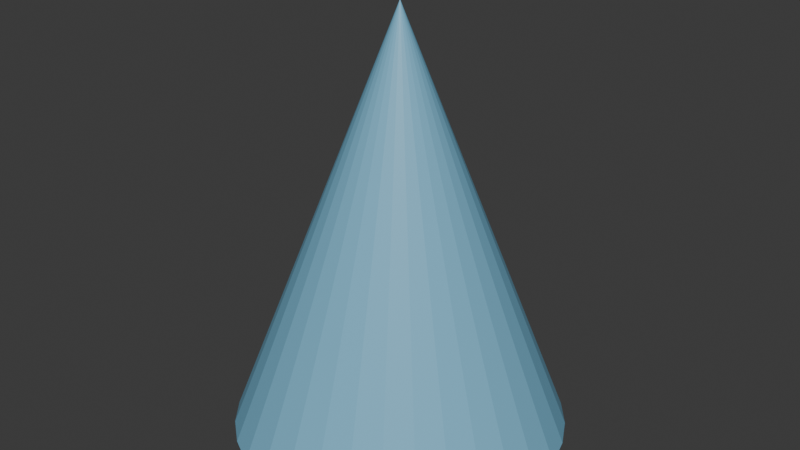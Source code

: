 # Source: P2_Cone.blend  (saved by Blender 4.2.66; exported with 4.5.12 LTS)
import bpy
from mathutils import Matrix  # noqa: F401  (used for matrix-valued properties, if any)

bpy.ops.wm.read_factory_settings(use_empty=True)
scene = bpy.context.scene
scene.name = 'Scene'

# ---- collections
col_collection = bpy.data.collections.new('Collection'); scene.collection.children.link(col_collection)

# ---- materials (node trees are filled in below, after node groups)
mat_p2_cone = bpy.data.materials.new('P2_Cone')
mat_p2_cone.diffuse_color = (0.2, 0.5, 0.7, 1.0)
mat_p2_cone.roughness = 0.5

# ---- material node trees
mat_p2_cone.use_nodes = True; mat_p2_cone.node_tree.nodes.clear()
_N = mat_p2_cone.node_tree.nodes; _L = mat_p2_cone.node_tree.links
n0 = _N.new('ShaderNodeBsdfPrincipled'); n0.name = 'Principled BSDF'; n0.location = (0, 300)
n0.inputs[0].default_value = (0.2, 0.5, 0.7, 1.0)
n0.inputs[27].default_value = (0.0, 0.0, 0.0, 1.0)
n1 = _N.new('ShaderNodeOutputMaterial'); n1.name = 'Material Output'; n1.location = (280, 300)
_L.new(n0.outputs[0], n1.inputs[0])
n1.is_active_output = True

# ---- world
world_world = bpy.data.worlds.new('World'); scene.world = world_world
world_world.use_nodes = True; world_world.node_tree.nodes.clear()
_N = world_world.node_tree.nodes; _L = world_world.node_tree.links
n0 = _N.new('ShaderNodeOutputWorld'); n0.name = 'World Output'; n0.location = (300, 300)
n1 = _N.new('ShaderNodeBackground'); n1.name = 'Background'; n1.location = (10, 300)
n1.inputs[0].default_value = (0.05088, 0.05088, 0.05088, 1.0)
_L.new(n1.outputs[0], n0.inputs[0])
n0.is_active_output = True
world_world.color = (0.05088, 0.05088, 0.05088)
world_world.sun_shadow_jitter_overblur = 0.0

# ---- meshes
me_p2_cone = bpy.data.meshes.new('P2_Cone')
me_p2_cone.from_pydata([(0.0, 0.35, -0.45), (0.06828, 0.3433, -0.45), (0.1339, 0.3234, -0.45), (0.1945, 0.291, -0.45), (0.2475, 0.2475, -0.45), (0.291, 0.1945, -0.45), (0.3234, 0.1339, -0.45), (0.3433, 0.06828, -0.45), (0.35, 0.0, -0.45), (0.3433, -0.06828, -0.45), (0.3234, -0.1339, -0.45), (0.291, -0.1945, -0.45), (0.2475, -0.2475, -0.45), (0.1945, -0.291, -0.45), (0.1339, -0.3234, -0.45), (0.06828, -0.3433, -0.45), (0.0, -0.35, -0.45), (-0.06828, -0.3433, -0.45), (-0.1339, -0.3234, -0.45), (-0.1945, -0.291, -0.45), (-0.2475, -0.2475, -0.45), (-0.291, -0.1945, -0.45), (-0.3234, -0.1339, -0.45), (-0.3433, -0.06828, -0.45), (-0.35, 0.0, -0.45), (-0.3433, 0.06828, -0.45), (-0.3234, 0.1339, -0.45), (-0.291, 0.1945, -0.45), (-0.2475, 0.2475, -0.45), (-0.1945, 0.291, -0.45), (-0.1339, 0.3234, -0.45), (-0.06828, 0.3433, -0.45), (0.0, 6.795e-08, 0.45)], [], [(0, 32, 1), (1, 32, 2), (2, 32, 3), (3, 32, 4), (4, 32, 5), (5, 32, 6), (6, 32, 7), (7, 32, 8), (8, 32, 9), (9, 32, 10), (10, 32, 11), (11, 32, 12), (12, 32, 13), (13, 32, 14), (14, 32, 15), (15, 32, 16), (16, 32, 17), (17, 32, 18), (18, 32, 19), (19, 32, 20), (20, 32, 21), (21, 32, 22), (22, 32, 23), (23, 32, 24), (24, 32, 25), (25, 32, 26), (26, 32, 27), (27, 32, 28), (28, 32, 29), (29, 32, 30), (0, 1, 2, 3, 4, 5, 6, 7, 8, 9, 10, 11, 12, 13, 14, 15, 16, 17, 18, 19, 20, 21, 22, 23, 24, 25, 26, 27, 28, 29, 30, 31), (30, 32, 31), (31, 32, 0)])
_uv = me_p2_cone.uv_layers.new(name='UVMap')
_uv.uv.foreach_set('vector', [0.25, 0.49, 0.25, 0.25, 0.2968, 0.4854, 0.2968, 0.4854, 0.25, 0.25, 0.3418, 0.4717, 0.3418, 0.4717, 0.25, 0.25, 0.3833, 0.4496, 0.3833, 0.4496, 0.25, 0.25, 0.4197, 0.4197, 0.4197, 0.4197, 0.25, 0.25, 0.4496, 0.3833, 0.4496, 0.3833, 0.25, 0.25, 0.4717, 0.3418, 0.4717, 0.3418, 0.25, 0.25, 0.4854, 0.2968, 0.4854, 0.2968, 0.25, 0.25, 0.49, 0.25, 0.49, 0.25, 0.25, 0.25, 0.4854, 0.2032, 0.4854, 0.2032, 0.25, 0.25, 0.4717, 0.1582, 0.4717, 0.1582, 0.25, 0.25, 0.4496, 0.1167, 0.4496, 0.1167, 0.25, 0.25, 0.4197, 0.08029, 0.4197, 0.08029, 0.25, 0.25, 0.3833, 0.05045, 0.3833, 0.05045, 0.25, 0.25, 0.3418, 0.02827, 0.3418, 0.02827, 0.25, 0.25, 0.2968, 0.01461, 0.2968, 0.01461, 0.25, 0.25, 0.25, 0.01, 0.25, 0.01, 0.25, 0.25, 0.2032, 0.01461, 0.2032, 0.01461, 0.25, 0.25, 0.1582, 0.02827, 0.1582, 0.02827, 0.25, 0.25, 0.1167, 0.05045, 0.1167, 0.05045, 0.25, 0.25, 0.08029, 0.08029, 0.08029, 0.08029, 0.25, 0.25, 0.05045, 0.1167, 0.05045, 0.1167, 0.25, 0.25, 0.02827, 0.1582, 0.02827, 0.1582, 0.25, 0.25, 0.01461, 0.2032, 0.01461, 0.2032, 0.25, 0.25, 0.01, 0.25, 0.01, 0.25, 0.25, 0.25, 0.01461, 0.2968, 0.01461, 0.2968, 0.25, 0.25, 0.02827, 0.3418, 0.02827, 0.3418, 0.25, 0.25, 0.05045, 0.3833, 0.05045, 0.3833, 0.25, 0.25, 0.08029, 0.4197, 0.08029, 0.4197, 0.25, 0.25, 0.1167, 0.4496, 0.1167, 0.4496, 0.25, 0.25, 0.1582, 0.4717, 0.75, 0.49, 0.7968, 0.4854, 0.8418, 0.4717, 0.8833, 0.4496, 0.9197, 0.4197, 0.9496, 0.3833, 0.9717, 0.3418, 0.9854, 0.2968, 0.99, 0.25, 0.9854, 0.2032, 0.9717, 0.1582, 0.9496, 0.1167, 0.9197, 0.08029, 0.8833, 0.05045, 0.8418, 0.02827, 0.7968, 0.01461, 0.75, 0.01, 0.7032, 0.01461, 0.6582, 0.02827, 0.6167, 0.05045, 0.5803, 0.08029, 0.5504, 0.1167, 0.5283, 0.1582, 0.5146, 0.2032, 0.51, 0.25, 0.5146, 0.2968, 0.5283, 0.3418, 0.5504, 0.3833, 0.5803, 0.4197, 0.6167, 0.4496, 0.6582, 0.4717, 0.7032, 0.4854, 0.1582, 0.4717, 0.25, 0.25, 0.2032, 0.4854, 0.2032, 0.4854, 0.25, 0.25, 0.25, 0.49])
me_p2_cone.materials.append(mat_p2_cone)
me_p2_cone.update()

# ---- objects
ob_p2_cone = bpy.data.objects.new('P2_Cone', me_p2_cone)

# ---- transforms, parenting, visibility, modifiers, constraints
ob_p2_cone.location = (0.0, 0.0, 0.45)

# ---- collection membership
col_collection.objects.link(ob_p2_cone)

# ---- scene / render settings (as saved in the file)
scene.frame_start = 1; scene.frame_end = 250; scene.frame_set(1)
scene.render.engine = 'BLENDER_EEVEE_NEXT'
bpy.context.view_layer.update()

# ---- added for rendering (the .blend has no active camera and no usable light): camera, sun
cam_auto = bpy.data.cameras.new('AutoCamera')
cam_auto.lens = 50.0
cam_auto.sensor_width = 36.0
cam_auto.clip_end = 1000.0
ob_auto_camera = bpy.data.objects.new('AutoCamera', cam_auto)
scene.collection.objects.link(ob_auto_camera)
ob_auto_camera.location = (1.23787, -1.48544, 1.44029)
ob_auto_camera.rotation_euler = (1.09748, -7.21219e-08, 0.694738)
scene.camera = ob_auto_camera
light_auto_sun = bpy.data.lights.new('AutoSun', 'SUN')
light_auto_sun.energy = 3.0
light_auto_sun.angle = 0.0523599
ob_auto_sun = bpy.data.objects.new('AutoSun', light_auto_sun)
scene.collection.objects.link(ob_auto_sun)
ob_auto_sun.rotation_euler = (0.872665, 0.174533, 0.523599)
bpy.context.view_layer.update()
